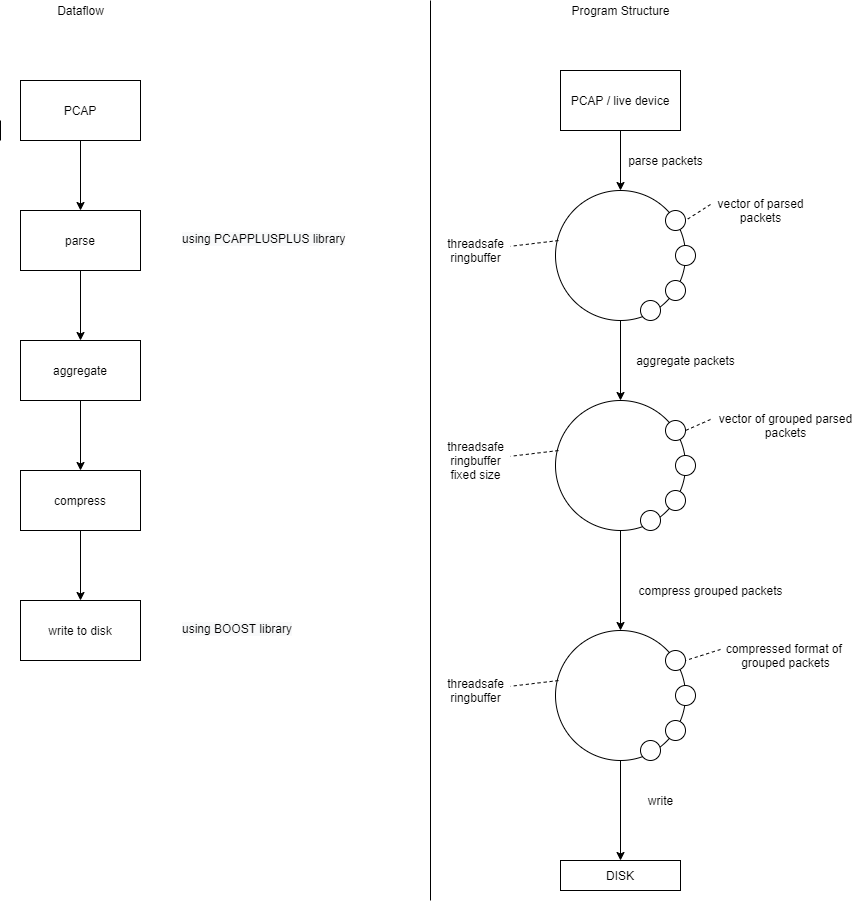

The diagram above was exported from draw.io. Its source (the exported page's mxGraphModel, read from the mxfile embedded in the PNG):
<mxGraphModel dx="927" dy="2066" grid="1" gridSize="10" guides="1" tooltips="1" connect="1" arrows="1" fold="1" page="1" pageScale="1" pageWidth="827" pageHeight="1169" math="0" shadow="0">
  <root>
    <mxCell id="0" />
    <mxCell id="1" parent="0" />
    <mxCell id="hzZw1cywB6Hf69wfxyAc-9" style="edgeStyle=orthogonalEdgeStyle;rounded=0;orthogonalLoop=1;jettySize=auto;html=1;" edge="1" parent="1" source="hzZw1cywB6Hf69wfxyAc-3" target="hzZw1cywB6Hf69wfxyAc-4">
      <mxGeometry relative="1" as="geometry" />
    </mxCell>
    <mxCell id="hzZw1cywB6Hf69wfxyAc-3" value="PCAP" style="rounded=0;whiteSpace=wrap;html=1;" vertex="1" parent="1">
      <mxGeometry x="30" y="50" width="120" height="60" as="geometry" />
    </mxCell>
    <mxCell id="hzZw1cywB6Hf69wfxyAc-10" style="edgeStyle=orthogonalEdgeStyle;rounded=0;orthogonalLoop=1;jettySize=auto;html=1;" edge="1" parent="1" source="hzZw1cywB6Hf69wfxyAc-4" target="hzZw1cywB6Hf69wfxyAc-5">
      <mxGeometry relative="1" as="geometry" />
    </mxCell>
    <mxCell id="hzZw1cywB6Hf69wfxyAc-4" value="parse" style="rounded=0;whiteSpace=wrap;html=1;" vertex="1" parent="1">
      <mxGeometry x="30" y="180" width="120" height="60" as="geometry" />
    </mxCell>
    <mxCell id="hzZw1cywB6Hf69wfxyAc-11" style="edgeStyle=orthogonalEdgeStyle;rounded=0;orthogonalLoop=1;jettySize=auto;html=1;" edge="1" parent="1" source="hzZw1cywB6Hf69wfxyAc-5" target="hzZw1cywB6Hf69wfxyAc-6">
      <mxGeometry relative="1" as="geometry" />
    </mxCell>
    <mxCell id="hzZw1cywB6Hf69wfxyAc-5" value="aggregate" style="rounded=0;whiteSpace=wrap;html=1;" vertex="1" parent="1">
      <mxGeometry x="30" y="310" width="120" height="60" as="geometry" />
    </mxCell>
    <mxCell id="hzZw1cywB6Hf69wfxyAc-12" style="edgeStyle=orthogonalEdgeStyle;rounded=0;orthogonalLoop=1;jettySize=auto;html=1;" edge="1" parent="1" source="hzZw1cywB6Hf69wfxyAc-6" target="hzZw1cywB6Hf69wfxyAc-7">
      <mxGeometry relative="1" as="geometry" />
    </mxCell>
    <mxCell id="hzZw1cywB6Hf69wfxyAc-6" value="compress" style="rounded=0;whiteSpace=wrap;html=1;" vertex="1" parent="1">
      <mxGeometry x="30" y="440" width="120" height="60" as="geometry" />
    </mxCell>
    <mxCell id="hzZw1cywB6Hf69wfxyAc-7" value="write to disk" style="rounded=0;whiteSpace=wrap;html=1;" vertex="1" parent="1">
      <mxGeometry x="30" y="570" width="120" height="60" as="geometry" />
    </mxCell>
    <mxCell id="hzZw1cywB6Hf69wfxyAc-15" value="&lt;span style=&quot;color: rgb(0 , 0 , 0) ; font-family: &amp;#34;helvetica&amp;#34; ; font-size: 12px ; font-style: normal ; font-weight: 400 ; letter-spacing: normal ; text-align: center ; text-indent: 0px ; text-transform: none ; word-spacing: 0px ; background-color: rgb(248 , 249 , 250) ; display: inline ; float: none&quot;&gt;using PCAPPLUSPLUS library&lt;/span&gt;" style="text;whiteSpace=wrap;html=1;" vertex="1" parent="1">
      <mxGeometry x="190" y="195" width="200" height="30" as="geometry" />
    </mxCell>
    <mxCell id="hzZw1cywB6Hf69wfxyAc-16" value="&lt;span style=&quot;color: rgb(0 , 0 , 0) ; font-family: &amp;#34;helvetica&amp;#34; ; font-size: 12px ; font-style: normal ; font-weight: 400 ; letter-spacing: normal ; text-align: center ; text-indent: 0px ; text-transform: none ; word-spacing: 0px ; background-color: rgb(248 , 249 , 250) ; display: inline ; float: none&quot;&gt;using BOOST library&lt;/span&gt;" style="text;whiteSpace=wrap;html=1;" vertex="1" parent="1">
      <mxGeometry x="190" y="585" width="200" height="30" as="geometry" />
    </mxCell>
    <mxCell id="hzZw1cywB6Hf69wfxyAc-22" style="edgeStyle=orthogonalEdgeStyle;rounded=0;orthogonalLoop=1;jettySize=auto;html=1;entryX=0.5;entryY=0;entryDx=0;entryDy=0;" edge="1" parent="1" source="hzZw1cywB6Hf69wfxyAc-17" target="hzZw1cywB6Hf69wfxyAc-21">
      <mxGeometry relative="1" as="geometry" />
    </mxCell>
    <mxCell id="hzZw1cywB6Hf69wfxyAc-17" value="PCAP / live device" style="rounded=0;whiteSpace=wrap;html=1;" vertex="1" parent="1">
      <mxGeometry x="570" y="40" width="120" height="60" as="geometry" />
    </mxCell>
    <mxCell id="hzZw1cywB6Hf69wfxyAc-18" value="" style="endArrow=none;html=1;" edge="1" parent="1">
      <mxGeometry width="50" height="50" relative="1" as="geometry">
        <mxPoint x="440" y="870" as="sourcePoint" />
        <mxPoint x="440" y="-30" as="targetPoint" />
      </mxGeometry>
    </mxCell>
    <mxCell id="hzZw1cywB6Hf69wfxyAc-19" value="Dataflow" style="text;html=1;align=center;verticalAlign=middle;resizable=0;points=[];autosize=1;strokeColor=none;" vertex="1" parent="1">
      <mxGeometry x="60" y="-30" width="60" height="20" as="geometry" />
    </mxCell>
    <mxCell id="hzZw1cywB6Hf69wfxyAc-20" value="Program Structure" style="text;html=1;align=center;verticalAlign=middle;resizable=0;points=[];autosize=1;strokeColor=none;" vertex="1" parent="1">
      <mxGeometry x="575" y="-30" width="110" height="20" as="geometry" />
    </mxCell>
    <mxCell id="hzZw1cywB6Hf69wfxyAc-42" style="edgeStyle=orthogonalEdgeStyle;rounded=0;orthogonalLoop=1;jettySize=auto;html=1;" edge="1" parent="1" source="hzZw1cywB6Hf69wfxyAc-21" target="hzZw1cywB6Hf69wfxyAc-33">
      <mxGeometry relative="1" as="geometry" />
    </mxCell>
    <mxCell id="hzZw1cywB6Hf69wfxyAc-21" value="" style="ellipse;whiteSpace=wrap;html=1;aspect=fixed;" vertex="1" parent="1">
      <mxGeometry x="565" y="160" width="130" height="130" as="geometry" />
    </mxCell>
    <mxCell id="hzZw1cywB6Hf69wfxyAc-23" value="parse packets" style="text;html=1;align=center;verticalAlign=middle;resizable=0;points=[];autosize=1;strokeColor=none;" vertex="1" parent="1">
      <mxGeometry x="630" y="120" width="90" height="20" as="geometry" />
    </mxCell>
    <mxCell id="hzZw1cywB6Hf69wfxyAc-24" value="" style="ellipse;whiteSpace=wrap;html=1;" vertex="1" parent="1">
      <mxGeometry x="675" y="180" width="20" height="20" as="geometry" />
    </mxCell>
    <mxCell id="hzZw1cywB6Hf69wfxyAc-25" value="" style="ellipse;whiteSpace=wrap;html=1;" vertex="1" parent="1">
      <mxGeometry x="685" y="215" width="20" height="20" as="geometry" />
    </mxCell>
    <mxCell id="hzZw1cywB6Hf69wfxyAc-26" value="" style="ellipse;whiteSpace=wrap;html=1;" vertex="1" parent="1">
      <mxGeometry x="675" y="250" width="20" height="20" as="geometry" />
    </mxCell>
    <mxCell id="hzZw1cywB6Hf69wfxyAc-27" value="" style="ellipse;whiteSpace=wrap;html=1;" vertex="1" parent="1">
      <mxGeometry x="650" y="270" width="20" height="20" as="geometry" />
    </mxCell>
    <mxCell id="hzZw1cywB6Hf69wfxyAc-28" value="threadsafe&lt;br&gt;ringbuffer" style="text;html=1;align=center;verticalAlign=middle;resizable=0;points=[];autosize=1;strokeColor=none;" vertex="1" parent="1">
      <mxGeometry x="450" y="205" width="70" height="30" as="geometry" />
    </mxCell>
    <mxCell id="hzZw1cywB6Hf69wfxyAc-29" value="vector of parsed&lt;br&gt;packets" style="text;html=1;align=center;verticalAlign=middle;resizable=0;points=[];autosize=1;strokeColor=none;" vertex="1" parent="1">
      <mxGeometry x="720" y="165" width="100" height="30" as="geometry" />
    </mxCell>
    <mxCell id="hzZw1cywB6Hf69wfxyAc-31" value="" style="endArrow=none;dashed=1;html=1;exitX=0.023;exitY=0.385;exitDx=0;exitDy=0;exitPerimeter=0;" edge="1" parent="1" source="hzZw1cywB6Hf69wfxyAc-21" target="hzZw1cywB6Hf69wfxyAc-28">
      <mxGeometry width="50" height="50" relative="1" as="geometry">
        <mxPoint x="390" y="270" as="sourcePoint" />
        <mxPoint x="510" y="210" as="targetPoint" />
      </mxGeometry>
    </mxCell>
    <mxCell id="hzZw1cywB6Hf69wfxyAc-32" value="" style="endArrow=none;dashed=1;html=1;exitX=0;exitY=0.3;exitDx=0;exitDy=0;exitPerimeter=0;entryX=1;entryY=0.5;entryDx=0;entryDy=0;" edge="1" parent="1" source="hzZw1cywB6Hf69wfxyAc-29" target="hzZw1cywB6Hf69wfxyAc-24">
      <mxGeometry width="50" height="50" relative="1" as="geometry">
        <mxPoint x="390" y="270" as="sourcePoint" />
        <mxPoint x="700" y="190" as="targetPoint" />
      </mxGeometry>
    </mxCell>
    <mxCell id="hzZw1cywB6Hf69wfxyAc-54" style="edgeStyle=orthogonalEdgeStyle;rounded=0;orthogonalLoop=1;jettySize=auto;html=1;" edge="1" parent="1" source="hzZw1cywB6Hf69wfxyAc-33" target="hzZw1cywB6Hf69wfxyAc-44">
      <mxGeometry relative="1" as="geometry" />
    </mxCell>
    <mxCell id="hzZw1cywB6Hf69wfxyAc-33" value="" style="ellipse;whiteSpace=wrap;html=1;aspect=fixed;" vertex="1" parent="1">
      <mxGeometry x="565" y="370" width="130" height="130" as="geometry" />
    </mxCell>
    <mxCell id="hzZw1cywB6Hf69wfxyAc-34" value="aggregate packets" style="text;html=1;align=center;verticalAlign=middle;resizable=0;points=[];autosize=1;strokeColor=none;" vertex="1" parent="1">
      <mxGeometry x="640" y="320" width="110" height="20" as="geometry" />
    </mxCell>
    <mxCell id="hzZw1cywB6Hf69wfxyAc-35" value="" style="ellipse;whiteSpace=wrap;html=1;" vertex="1" parent="1">
      <mxGeometry x="675" y="390" width="20" height="20" as="geometry" />
    </mxCell>
    <mxCell id="hzZw1cywB6Hf69wfxyAc-36" value="" style="ellipse;whiteSpace=wrap;html=1;" vertex="1" parent="1">
      <mxGeometry x="685" y="425" width="20" height="20" as="geometry" />
    </mxCell>
    <mxCell id="hzZw1cywB6Hf69wfxyAc-37" value="" style="ellipse;whiteSpace=wrap;html=1;" vertex="1" parent="1">
      <mxGeometry x="675" y="460" width="20" height="20" as="geometry" />
    </mxCell>
    <mxCell id="hzZw1cywB6Hf69wfxyAc-38" value="" style="ellipse;whiteSpace=wrap;html=1;" vertex="1" parent="1">
      <mxGeometry x="650" y="480" width="20" height="20" as="geometry" />
    </mxCell>
    <mxCell id="hzZw1cywB6Hf69wfxyAc-39" value="vector of grouped parsed&lt;br&gt;packets" style="text;html=1;align=center;verticalAlign=middle;resizable=0;points=[];autosize=1;strokeColor=none;" vertex="1" parent="1">
      <mxGeometry x="720" y="380" width="150" height="30" as="geometry" />
    </mxCell>
    <mxCell id="hzZw1cywB6Hf69wfxyAc-40" value="" style="endArrow=none;dashed=1;html=1;exitX=0.023;exitY=0.385;exitDx=0;exitDy=0;exitPerimeter=0;" edge="1" parent="1" source="hzZw1cywB6Hf69wfxyAc-33">
      <mxGeometry width="50" height="50" relative="1" as="geometry">
        <mxPoint x="390" y="480" as="sourcePoint" />
        <mxPoint x="520" y="425.8037112905172" as="targetPoint" />
      </mxGeometry>
    </mxCell>
    <mxCell id="hzZw1cywB6Hf69wfxyAc-41" value="" style="endArrow=none;dashed=1;html=1;exitX=0;exitY=0.3;exitDx=0;exitDy=0;exitPerimeter=0;entryX=1;entryY=0.5;entryDx=0;entryDy=0;" edge="1" parent="1" source="hzZw1cywB6Hf69wfxyAc-39" target="hzZw1cywB6Hf69wfxyAc-35">
      <mxGeometry width="50" height="50" relative="1" as="geometry">
        <mxPoint x="390" y="480" as="sourcePoint" />
        <mxPoint x="700" y="400" as="targetPoint" />
      </mxGeometry>
    </mxCell>
    <mxCell id="hzZw1cywB6Hf69wfxyAc-43" value="threadsafe&lt;br&gt;ringbuffer&lt;br&gt;fixed size" style="text;html=1;align=center;verticalAlign=middle;resizable=0;points=[];autosize=1;strokeColor=none;" vertex="1" parent="1">
      <mxGeometry x="450" y="405" width="70" height="50" as="geometry" />
    </mxCell>
    <mxCell id="hzZw1cywB6Hf69wfxyAc-56" style="edgeStyle=orthogonalEdgeStyle;rounded=0;orthogonalLoop=1;jettySize=auto;html=1;" edge="1" parent="1" source="hzZw1cywB6Hf69wfxyAc-44" target="hzZw1cywB6Hf69wfxyAc-55">
      <mxGeometry relative="1" as="geometry" />
    </mxCell>
    <mxCell id="hzZw1cywB6Hf69wfxyAc-44" value="" style="ellipse;whiteSpace=wrap;html=1;aspect=fixed;" vertex="1" parent="1">
      <mxGeometry x="565" y="600" width="130" height="130" as="geometry" />
    </mxCell>
    <mxCell id="hzZw1cywB6Hf69wfxyAc-45" value="compress grouped packets" style="text;html=1;align=center;verticalAlign=middle;resizable=0;points=[];autosize=1;strokeColor=none;" vertex="1" parent="1">
      <mxGeometry x="640" y="550" width="160" height="20" as="geometry" />
    </mxCell>
    <mxCell id="hzZw1cywB6Hf69wfxyAc-46" value="" style="ellipse;whiteSpace=wrap;html=1;" vertex="1" parent="1">
      <mxGeometry x="675" y="620" width="20" height="20" as="geometry" />
    </mxCell>
    <mxCell id="hzZw1cywB6Hf69wfxyAc-47" value="" style="ellipse;whiteSpace=wrap;html=1;" vertex="1" parent="1">
      <mxGeometry x="685" y="655" width="20" height="20" as="geometry" />
    </mxCell>
    <mxCell id="hzZw1cywB6Hf69wfxyAc-48" value="" style="ellipse;whiteSpace=wrap;html=1;" vertex="1" parent="1">
      <mxGeometry x="675" y="690" width="20" height="20" as="geometry" />
    </mxCell>
    <mxCell id="hzZw1cywB6Hf69wfxyAc-49" value="" style="ellipse;whiteSpace=wrap;html=1;" vertex="1" parent="1">
      <mxGeometry x="650" y="710" width="20" height="20" as="geometry" />
    </mxCell>
    <mxCell id="hzZw1cywB6Hf69wfxyAc-50" value="compressed format of &lt;br&gt;grouped packets" style="text;html=1;align=center;verticalAlign=middle;resizable=0;points=[];autosize=1;strokeColor=none;" vertex="1" parent="1">
      <mxGeometry x="730" y="610" width="130" height="30" as="geometry" />
    </mxCell>
    <mxCell id="hzZw1cywB6Hf69wfxyAc-51" value="" style="endArrow=none;dashed=1;html=1;exitX=0.023;exitY=0.385;exitDx=0;exitDy=0;exitPerimeter=0;" edge="1" parent="1" source="hzZw1cywB6Hf69wfxyAc-44">
      <mxGeometry width="50" height="50" relative="1" as="geometry">
        <mxPoint x="390" y="710" as="sourcePoint" />
        <mxPoint x="520" y="655.8037112905172" as="targetPoint" />
      </mxGeometry>
    </mxCell>
    <mxCell id="hzZw1cywB6Hf69wfxyAc-52" value="" style="endArrow=none;dashed=1;html=1;exitX=0;exitY=0.3;exitDx=0;exitDy=0;exitPerimeter=0;entryX=1;entryY=0.5;entryDx=0;entryDy=0;" edge="1" parent="1" source="hzZw1cywB6Hf69wfxyAc-50" target="hzZw1cywB6Hf69wfxyAc-46">
      <mxGeometry width="50" height="50" relative="1" as="geometry">
        <mxPoint x="390" y="710" as="sourcePoint" />
        <mxPoint x="700" y="630" as="targetPoint" />
      </mxGeometry>
    </mxCell>
    <mxCell id="hzZw1cywB6Hf69wfxyAc-53" value="threadsafe&lt;br&gt;ringbuffer" style="text;html=1;align=center;verticalAlign=middle;resizable=0;points=[];autosize=1;strokeColor=none;" vertex="1" parent="1">
      <mxGeometry x="450" y="645" width="70" height="30" as="geometry" />
    </mxCell>
    <mxCell id="hzZw1cywB6Hf69wfxyAc-55" value="DISK" style="rounded=0;whiteSpace=wrap;html=1;" vertex="1" parent="1">
      <mxGeometry x="570" y="830" width="120" height="30" as="geometry" />
    </mxCell>
    <mxCell id="hzZw1cywB6Hf69wfxyAc-57" value="write" style="text;html=1;align=center;verticalAlign=middle;resizable=0;points=[];autosize=1;strokeColor=none;" vertex="1" parent="1">
      <mxGeometry x="650" y="760" width="40" height="20" as="geometry" />
    </mxCell>
    <mxCell id="hzZw1cywB6Hf69wfxyAc-59" value="" style="endArrow=none;html=1;" edge="1" parent="1">
      <mxGeometry width="50" height="50" relative="1" as="geometry">
        <mxPoint x="10" y="110" as="sourcePoint" />
        <mxPoint x="10" y="90" as="targetPoint" />
      </mxGeometry>
    </mxCell>
  </root>
</mxGraphModel>